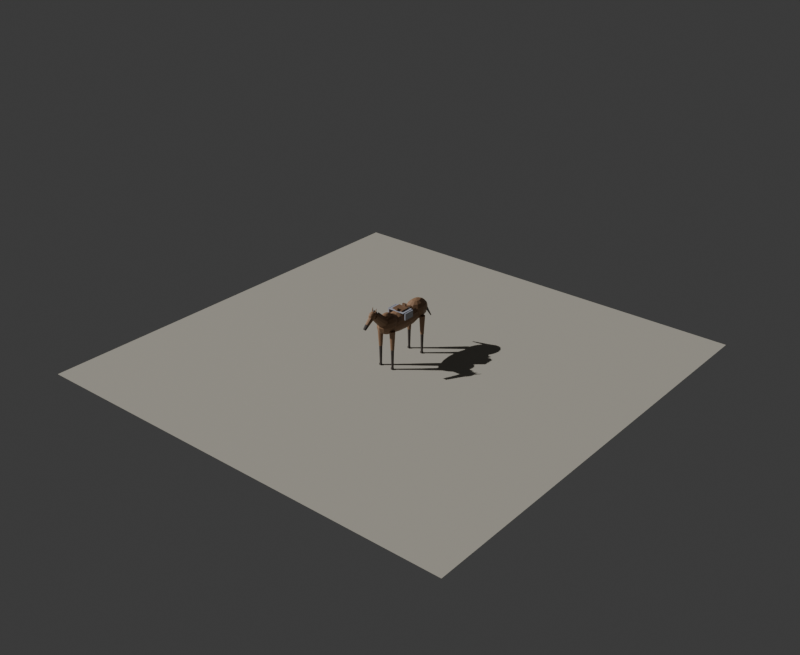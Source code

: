 # Source: horse.blend  (saved by Blender 4.5.92; exported with 4.5.12 LTS)
import bpy
from mathutils import Matrix  # noqa: F401  (used for matrix-valued properties, if any)

bpy.ops.wm.read_factory_settings(use_empty=True)
scene = bpy.context.scene
scene.name = 'Scene'

# ---- collections
col_collection = bpy.data.collections.new('Collection'); scene.collection.children.link(col_collection)

# ---- materials (node trees are filled in below, after node groups)
mat_horse_bay = bpy.data.materials.new('horse_bay')
mat_horse_bay.diffuse_color = (0.23, 0.13, 0.07, 1.0)
mat_horse_dark = bpy.data.materials.new('horse_dark')
mat_horse_dark.diffuse_color = (0.055, 0.045, 0.04, 1.0)
mat_horse_leather = bpy.data.materials.new('horse_leather')
mat_horse_leather.diffuse_color = (0.16, 0.09, 0.05, 1.0)
mat_horse_blanket = bpy.data.materials.new('horse_blanket')
mat_horse_blanket.diffuse_color = (0.3, 0.31, 0.36, 1.0)
mat_horse_ground_mat = bpy.data.materials.new('horse_ground_mat')
mat_horse_ground_mat.diffuse_color = (0.35, 0.33, 0.28, 1.0)

# ---- material node trees
mat_horse_bay.use_nodes = True; mat_horse_bay.node_tree.nodes.clear()
_N = mat_horse_bay.node_tree.nodes; _L = mat_horse_bay.node_tree.links
n0 = _N.new('ShaderNodeBsdfPrincipled'); n0.name = 'Principled BSDF'; n0.location = (-200, 100)
n0.inputs[0].default_value = (0.23, 0.13, 0.07, 1.0)
n0.inputs[2].default_value = 0.6
n1 = _N.new('ShaderNodeOutputMaterial'); n1.name = 'Material Output'; n1.location = (200, 100)
_L.new(n0.outputs[0], n1.inputs[0])
n1.is_active_output = True
mat_horse_dark.use_nodes = True; mat_horse_dark.node_tree.nodes.clear()
_N = mat_horse_dark.node_tree.nodes; _L = mat_horse_dark.node_tree.links
n0 = _N.new('ShaderNodeBsdfPrincipled'); n0.name = 'Principled BSDF'; n0.location = (-200, 100)
n0.inputs[0].default_value = (0.055, 0.045, 0.04, 1.0)
n0.inputs[2].default_value = 0.6
n1 = _N.new('ShaderNodeOutputMaterial'); n1.name = 'Material Output'; n1.location = (200, 100)
_L.new(n0.outputs[0], n1.inputs[0])
n1.is_active_output = True
mat_horse_leather.use_nodes = True; mat_horse_leather.node_tree.nodes.clear()
_N = mat_horse_leather.node_tree.nodes; _L = mat_horse_leather.node_tree.links
n0 = _N.new('ShaderNodeBsdfPrincipled'); n0.name = 'Principled BSDF'; n0.location = (-200, 100)
n0.inputs[0].default_value = (0.16, 0.09, 0.05, 1.0)
n1 = _N.new('ShaderNodeOutputMaterial'); n1.name = 'Material Output'; n1.location = (200, 100)
_L.new(n0.outputs[0], n1.inputs[0])
n1.is_active_output = True
mat_horse_blanket.use_nodes = True; mat_horse_blanket.node_tree.nodes.clear()
_N = mat_horse_blanket.node_tree.nodes; _L = mat_horse_blanket.node_tree.links
n0 = _N.new('ShaderNodeBsdfPrincipled'); n0.name = 'Principled BSDF'; n0.location = (-200, 100)
n0.inputs[0].default_value = (0.3, 0.31, 0.36, 1.0)
n0.inputs[2].default_value = 0.7
n1 = _N.new('ShaderNodeOutputMaterial'); n1.name = 'Material Output'; n1.location = (200, 100)
_L.new(n0.outputs[0], n1.inputs[0])
n1.is_active_output = True
mat_horse_ground_mat.use_nodes = True; mat_horse_ground_mat.node_tree.nodes.clear()
_N = mat_horse_ground_mat.node_tree.nodes; _L = mat_horse_ground_mat.node_tree.links
n0 = _N.new('ShaderNodeBsdfPrincipled'); n0.name = 'Principled BSDF'; n0.location = (-200, 100)
n0.inputs[0].default_value = (0.35, 0.33, 0.28, 1.0)
n0.inputs[2].default_value = 0.9
n1 = _N.new('ShaderNodeOutputMaterial'); n1.name = 'Material Output'; n1.location = (200, 100)
_L.new(n0.outputs[0], n1.inputs[0])
n1.is_active_output = True

# ---- world
world_world = bpy.data.worlds.new('World'); scene.world = world_world
world_world.use_nodes = True; world_world.node_tree.nodes.clear()
_N = world_world.node_tree.nodes; _L = world_world.node_tree.links
n0 = _N.new('ShaderNodeOutputWorld'); n0.name = 'World Output'; n0.location = (200, 100)
n1 = _N.new('ShaderNodeBackground'); n1.name = 'Background'; n1.location = (-200, 100)
n1.inputs[0].default_value = (0.05088, 0.05088, 0.05088, 1.0)
_L.new(n1.outputs[0], n0.inputs[0])
n0.is_active_output = True
world_world.color = (0.05088, 0.05088, 0.05088)
world_world.sun_shadow_jitter_overblur = 0.0

# ---- lights
light_s = bpy.data.lights.new('s', 'SUN')
light_s.energy = 4.0

# ---- meshes
me_horse_torso = bpy.data.meshes.new('horse_torso')
me_horse_torso.from_pydata([(0.2079, -0.46, 1.091), (0.1591, -0.46, 1.006), (0.0, 0.6257, 1.331), (0.0861, -0.46, 0.9498), (0.2171, 0.64, 1.097), (0.1662, 0.64, 1.009), (0.07457, -0.3949, 0.9498), (0.1378, -0.3398, 1.006), (0.18, -0.3029, 1.091), (0.1949, -0.29, 1.19), (0.04975, 0.3251, 1.389), (0.09192, 0.5499, 1.331), (0.1201, 0.7001, 1.243), (0.13, 0.7528, 1.14), (0.1201, 0.7001, 1.037), (0.09192, 0.5499, 0.9491), (0.04975, 0.3251, 0.8906), (0.18, -0.3029, 1.289), (0.1378, -0.3398, 1.374), (0.08617, 0.2131, 1.389), (0.1592, 0.3428, 1.331), (0.208, 0.4296, 1.243), (0.2252, 0.46, 1.14), (0.208, 0.4296, 1.037), (0.1592, 0.3428, 0.9491), (0.08617, 0.2131, 0.8906), (0.07457, -0.3949, 1.43), (0.08993, 0.64, 0.9506), (0.0995, 0.06, 1.389), (0.1838, 0.06, 1.331), (0.2402, 0.06, 1.243), (0.26, 0.06, 1.14), (0.2402, 0.06, 1.037), (0.1838, 0.06, 0.9491), (0.0995, 0.06, 0.8906), (0.1016, -0.54, 1.33), (0.04305, -0.3473, 1.43), (0.08617, -0.09307, 1.389), (0.1592, -0.2228, 1.331), (0.208, -0.3096, 1.243), (0.2252, -0.34, 1.14), (0.208, -0.3096, 1.037), (0.1592, -0.2228, 0.9491), (0.08617, -0.09307, 0.8906), (0.07955, -0.2518, 1.374), (0.1039, -0.188, 1.289), (0.04975, -0.2051, 1.389), (0.09192, -0.4299, 1.331), (0.1201, -0.5801, 1.243), (0.13, -0.6328, 1.14), (0.1201, -0.5801, 1.037), (0.09192, -0.4299, 0.9491), (0.04975, -0.2051, 0.8906), (0.1125, -0.1656, 1.19), (0.1039, -0.188, 1.091), (0.0, -0.2461, 1.389), (-1.55e-08, -0.5057, 1.331), (0.0, -0.6791, 1.243), (0.0, -0.74, 1.14), (0.0, -0.6791, 1.037), (-1.55e-08, -0.5057, 0.9491), (0.0, -0.2461, 0.8906), (0.07955, -0.2518, 1.006), (0.04305, -0.3473, 0.9498), (-0.04975, -0.2051, 1.389), (-0.09192, -0.4299, 1.331), (-0.1201, -0.5801, 1.243), (-0.13, -0.6328, 1.14), (-0.1201, -0.5801, 1.037), (-0.09192, -0.4299, 0.9491), (-0.04975, -0.2051, 0.8906), (0.07778, -0.54, 1.288), (0.0, 0.06, 1.41), (-0.08617, -0.09307, 1.389), (-0.1592, -0.2228, 1.331), (-0.208, -0.3096, 1.243), (-0.2252, -0.34, 1.14), (-0.208, -0.3096, 1.037), (-0.1592, -0.2228, 0.9491), (-0.08617, -0.09307, 0.8906), (0.0, 0.06, 0.87), (0.07788, 0.7089, 0.9506), (-0.0995, 0.06, 1.389), (-0.1838, 0.06, 1.331), (-0.2402, 0.06, 1.243), (-0.26, 0.06, 1.14), (-0.2402, 0.06, 1.037), (-0.1838, 0.06, 0.9491), (-0.0995, 0.06, 0.8906), (0.1439, 0.7673, 1.009), (0.0, -0.2196, 1.006), (-0.08617, 0.2131, 1.389), (-0.1592, 0.3428, 1.331), (-0.208, 0.4296, 1.243), (-0.2252, 0.46, 1.14), (-0.208, 0.4296, 1.037), (-0.1592, 0.3428, 0.9491), (-0.08617, 0.2131, 0.8906), (0.188, 0.8063, 1.097), (0.2035, 0.82, 1.2), (-0.04975, 0.3251, 1.389), (-0.09192, 0.5499, 1.331), (-0.1201, 0.7001, 1.243), (-0.13, 0.7528, 1.14), (-0.1201, 0.7001, 1.037), (-0.09192, 0.5499, 0.9491), (-0.04975, 0.3251, 0.8906), (0.188, 0.8063, 1.303), (0.1439, 0.7673, 1.391), (-3.874e-09, 0.3661, 1.389), (0.07788, 0.7089, 1.449), (-7.749e-09, 0.7991, 1.243), (0.0, 0.86, 1.14), (-7.749e-09, 0.7991, 1.037), (3.099e-08, 0.6257, 0.9491), (-3.874e-09, 0.3661, 0.8906), (0.0421, -0.54, 1.26), (0.225, -0.46, 1.19), (0.2079, -0.46, 1.289), (0.1591, -0.46, 1.374), (0.0861, -0.46, 1.43), (0.18, -0.6171, 1.091), (0.1378, -0.5802, 1.006), (0.07457, -0.5251, 0.9498), (0.04497, 0.7593, 1.449), (0.1949, -0.63, 1.19), (0.18, -0.6171, 1.289), (0.1378, -0.5802, 1.374), (0.07457, -0.5251, 1.43), (0.08309, 0.8605, 1.391), (0.1039, -0.732, 1.091), (0.07955, -0.6682, 1.006), (0.04305, -0.5727, 0.9498), (0.1086, 0.928, 1.303), (0.1125, -0.7544, 1.19), (0.1039, -0.732, 1.289), (0.07955, -0.6682, 1.374), (0.04305, -0.5727, 1.43), (0.1175, 0.9518, 1.2), (0.0, -0.7741, 1.091), (-1.341e-08, -0.7004, 1.006), (0.0, -0.5901, 0.9498), (0.1086, 0.928, 1.097), (0.0, -0.8, 1.19), (0.0, -0.7741, 1.289), (-1.341e-08, -0.7004, 1.374), (0.0, -0.5901, 1.43), (0.0, -0.46, 1.45), (-0.1039, -0.732, 1.091), (-0.07955, -0.6682, 1.006), (-0.04305, -0.5727, 0.9498), (0.08309, 0.8605, 1.009), (-0.1125, -0.7544, 1.19), (-0.1039, -0.732, 1.289), (-0.07955, -0.6682, 1.374), (-0.04305, -0.5727, 1.43), (0.04497, 0.7593, 0.9506), (-0.18, -0.6171, 1.091), (-0.1378, -0.5802, 1.006), (-0.07457, -0.5251, 0.9498), (-0.1949, -0.63, 1.19), (-0.18, -0.6171, 1.289), (-0.1378, -0.5802, 1.374), (-0.07457, -0.5251, 1.43), (0.03646, -0.5017, 1.26), (-0.2079, -0.46, 1.091), (-0.1591, -0.46, 1.006), (-0.0861, -0.46, 0.9498), (0.0, -0.46, 0.93), (-0.225, -0.46, 1.19), (-0.2079, -0.46, 1.289), (-0.1591, -0.46, 1.374), (-0.0861, -0.46, 1.43), (0.06736, -0.4693, 1.288), (-0.18, -0.3029, 1.091), (-0.1378, -0.3398, 1.006), (-0.07457, -0.3949, 0.9498), (0.0, 0.8946, 1.009), (-0.1949, -0.29, 1.19), (-0.18, -0.3029, 1.289), (-0.1378, -0.3398, 1.374), (-0.07457, -0.3949, 1.43), (0.08801, -0.4476, 1.33), (-0.1039, -0.188, 1.091), (-0.07955, -0.2518, 1.006), (-0.04305, -0.3473, 0.9498), (0.09526, -0.44, 1.38), (-0.1125, -0.1656, 1.19), (-0.1039, -0.188, 1.289), (-0.07955, -0.2518, 1.374), (-0.04305, -0.3473, 1.43), (0.08801, -0.4476, 1.43), (-6.706e-09, -0.1459, 1.091), (0.06736, -0.4693, 1.472), (-3.353e-09, -0.3299, 0.9498), (0.03646, -0.5017, 1.5), (0.0, -0.12, 1.19), (-6.706e-09, -0.1459, 1.289), (2.682e-08, -0.2196, 1.374), (-3.353e-09, -0.3299, 1.43), (0.235, 0.64, 1.2), (0.2171, 0.64, 1.303), (0.1662, 0.64, 1.391), (0.08993, 0.64, 1.449), (0.188, 0.4737, 1.097), (0.1439, 0.5127, 1.009), (0.07788, 0.5711, 0.9506), (0.02105, -0.4737, 1.5), (0.2035, 0.46, 1.2), (0.188, 0.4737, 1.303), (0.1439, 0.5127, 1.391), (0.07788, 0.5711, 1.449), (0.03889, -0.4175, 1.472), (0.1086, 0.352, 1.097), (0.08309, 0.4195, 1.009), (0.04497, 0.5207, 0.9506), (0.05081, -0.38, 1.43), (0.1175, 0.3282, 1.2), (0.1086, 0.352, 1.303), (0.08309, 0.4195, 1.391), (0.04497, 0.5207, 1.449), (0.055, -0.3668, 1.38), (0.0, 0.3074, 1.097), (-1.401e-08, 0.3854, 1.009), (0.0, 0.5022, 0.9506), (0.05081, -0.38, 1.33), (0.0, 0.28, 1.2), (0.0, 0.3074, 1.303), (-1.401e-08, 0.3854, 1.391), (0.0, 0.5022, 1.449), (0.0, 0.64, 1.47), (-0.1086, 0.352, 1.097), (-0.08309, 0.4195, 1.009), (-0.04497, 0.5207, 0.9506), (0.03889, -0.4175, 1.288), (-0.1175, 0.3282, 1.2), (-0.1086, 0.352, 1.303), (-0.08309, 0.4195, 1.391), (-0.04497, 0.5207, 1.449), (0.02105, -0.4737, 1.26), (-0.188, 0.4737, 1.097), (-0.1439, 0.5127, 1.009), (-0.07788, 0.5711, 0.9506), (-0.2035, 0.46, 1.2), (-0.188, 0.4737, 1.303), (-0.1439, 0.5127, 1.391), (-0.07788, 0.5711, 1.449), (-0.2171, 0.64, 1.097), (-0.1662, 0.64, 1.009), (-0.08993, 0.64, 0.9506), (0.0, 0.64, 0.93), (-0.235, 0.64, 1.2), (-0.2171, 0.64, 1.303), (-0.1662, 0.64, 1.391), (-0.08993, 0.64, 1.449), (-0.188, 0.8063, 1.097), (-0.1439, 0.7673, 1.009), (-0.07788, 0.7089, 0.9506), (0.0, -0.3986, 1.288), (-0.2035, 0.82, 1.2), (-0.188, 0.8063, 1.303), (-0.1439, 0.7673, 1.391), (-0.07788, 0.7089, 1.449), (-0.1086, 0.928, 1.097), (-0.08309, 0.8605, 1.009), (-0.04497, 0.7593, 0.9506), (-0.1175, 0.9518, 1.2), (-0.1086, 0.928, 1.303), (-0.08309, 0.8605, 1.391), (-0.04497, 0.7593, 1.449), (-7.004e-09, 0.9726, 1.097), (-3.502e-09, 0.7778, 0.9506), (0.0, 1.0, 1.2), (-7.004e-09, 0.9726, 1.303), (2.801e-08, 0.8946, 1.391), (-3.502e-09, 0.7778, 1.449), (0.11, -0.54, 1.38), (0.1016, -0.54, 1.43), (0.07778, -0.54, 1.472), (0.0421, -0.54, 1.5), (0.08801, -0.6324, 1.33), (0.06736, -0.6107, 1.288), (0.03646, -0.5783, 1.26), (0.09526, -0.64, 1.38), (0.08801, -0.6324, 1.43), (0.06736, -0.6107, 1.472), (0.03646, -0.5783, 1.5), (0.05081, -0.7, 1.33), (0.03889, -0.6625, 1.288), (0.02105, -0.6063, 1.26), (0.055, -0.7132, 1.38), (0.05081, -0.7, 1.43), (0.03889, -0.6625, 1.472), (0.02105, -0.6063, 1.5), (0.0, -0.7248, 1.33), (-6.557e-09, -0.6814, 1.288), (0.0, -0.6165, 1.26), (0.0, -0.74, 1.38), (0.0, -0.7248, 1.43), (-6.557e-09, -0.6814, 1.472), (0.0, -0.6165, 1.5), (0.0, -0.54, 1.51), (-0.05081, -0.7, 1.33), (-0.03889, -0.6625, 1.288), (-0.02105, -0.6063, 1.26), (-0.055, -0.7132, 1.38), (-0.05081, -0.7, 1.43), (-0.03889, -0.6625, 1.472), (-0.02105, -0.6063, 1.5), (-0.08801, -0.6324, 1.33), (-0.06736, -0.6107, 1.288), (-0.03646, -0.5783, 1.26), (-0.09526, -0.64, 1.38), (-0.08801, -0.6324, 1.43), (-0.06736, -0.6107, 1.472), (-0.03646, -0.5783, 1.5), (-0.1016, -0.54, 1.33), (-0.07778, -0.54, 1.288), (-0.0421, -0.54, 1.26), (0.0, -0.54, 1.25), (-0.11, -0.54, 1.38), (-0.1016, -0.54, 1.43), (-0.07778, -0.54, 1.472), (-0.0421, -0.54, 1.5), (-0.08801, -0.4476, 1.33), (-0.06736, -0.4693, 1.288), (-0.03646, -0.5017, 1.26), (-0.09526, -0.44, 1.38), (-0.08801, -0.4476, 1.43), (-0.06736, -0.4693, 1.472), (-0.03646, -0.5017, 1.5), (-0.05081, -0.38, 1.33), (-0.03889, -0.4175, 1.288), (-0.02105, -0.4737, 1.26), (-0.055, -0.3668, 1.38), (-0.05081, -0.38, 1.43), (-0.03889, -0.4175, 1.472), (-0.02105, -0.4737, 1.5), (-3.278e-09, -0.3552, 1.33), (-1.639e-09, -0.4635, 1.26), (0.0, -0.34, 1.38), (-3.278e-09, -0.3552, 1.43), (1.311e-08, -0.3986, 1.472), (-1.639e-09, -0.4635, 1.5), (0.0, -0.4527, 1.339), (0.0, -0.9129, 1.674), (0.09405, -0.4732, 1.316), (0.05878, -0.9257, 1.66), (0.1522, -0.5268, 1.257), (0.09511, -0.9593, 1.623), (0.1522, -0.5932, 1.183), (0.09511, -1.001, 1.577), (0.09405, -0.6468, 1.124), (0.05878, -1.034, 1.54), (0.0, -0.6673, 1.101), (0.0, -1.047, 1.526), (-0.09405, -0.6468, 1.124), (-0.05878, -1.034, 1.54), (-0.1522, -0.5932, 1.183), (-0.09511, -1.001, 1.577), (-0.1522, -0.5268, 1.257), (-0.09511, -0.9593, 1.623), (-0.09405, -0.4732, 1.316), (-0.05878, -0.9257, 1.66), (-0.01, -0.8901, 1.57), (-0.01, -0.8232, 1.644), (-0.01, -0.6968, 1.396), (-0.01, -0.6299, 1.47), (0.01, -0.8901, 1.57), (0.01, -0.8232, 1.644), (0.01, -0.6968, 1.396), (0.01, -0.6299, 1.47), (-0.01, -1.036, 1.704), (-0.01, -0.9827, 1.763), (-0.01, -0.9173, 1.597), (-0.01, -0.8638, 1.656), (0.01, -1.036, 1.704), (0.01, -0.9827, 1.763), (0.01, -0.9173, 1.597), (0.01, -0.8638, 1.656), (-0.02644, -0.9706, 1.676), (-0.06251, -0.945, 1.798), (0.0, -0.9281, 1.698), (-0.05006, -0.9699, 1.672), (-0.0659, -0.9498, 1.799), (-0.06362, -0.9892, 1.676), (-0.06339, -0.9548, 1.801), (-0.05356, -1.009, 1.684), (-0.05749, -0.955, 1.802), (-0.02994, -1.01, 1.688), (0.01626, -0.9769, 1.722), (0.03005, -0.9404, 1.698), (0.03926, -0.916, 1.662), (0.0425, -0.9074, 1.62), (0.03926, -0.916, 1.578), (0.03005, -0.9404, 1.542), (0.01626, -0.9769, 1.518), (-0.03056, -1.267, 1.472), (-0.04996, -1.044, 1.693), (0.02817, -0.9951, 1.722), (0.05205, -0.974, 1.698), (0.06801, -0.9599, 1.662), (0.07361, -0.955, 1.62), (0.06801, -0.9599, 1.578), (0.05205, -0.974, 1.542), (0.02817, -0.9951, 1.518), (-0.04945, -1.25, 1.452), (-0.08084, -1.017, 1.66), (0.03253, -1.02, 1.722), (0.0601, -1.02, 1.698), (0.07853, -1.02, 1.662), (0.085, -1.02, 1.62), (0.07853, -1.02, 1.578), (0.0601, -1.02, 1.542), (0.03253, -1.02, 1.518), (-0.04945, -1.23, 1.428), (-0.08084, -0.9832, 1.62), (0.02817, -1.045, 1.722), (0.05205, -1.066, 1.698), (0.06801, -1.08, 1.662), (0.07361, -1.085, 1.62), (0.06801, -1.08, 1.578), (0.05205, -1.066, 1.542), (0.02817, -1.045, 1.518), (-0.03056, -1.213, 1.408), (-0.04996, -0.956, 1.587), (0.01626, -1.063, 1.722), (0.03005, -1.1, 1.698), (0.03926, -1.124, 1.662), (0.0425, -1.133, 1.62), (0.03926, -1.124, 1.578), (0.03005, -1.1, 1.542), (0.01626, -1.063, 1.518), (0.0, -1.207, 1.4), (0.0, -0.9456, 1.575), (0.0, -1.07, 1.722), (-5.066e-09, -1.112, 1.698), (0.0, -1.14, 1.662), (0.0, -1.15, 1.62), (0.0, -1.14, 1.578), (-5.066e-09, -1.112, 1.542), (0.0, -1.07, 1.518), (0.03056, -1.213, 1.408), (0.04996, -0.956, 1.587), (-0.01626, -1.063, 1.722), (-0.03005, -1.1, 1.698), (-0.03926, -1.124, 1.662), (-0.0425, -1.133, 1.62), (-0.03926, -1.124, 1.578), (-0.03005, -1.1, 1.542), (-0.01626, -1.063, 1.518), (0.04945, -1.23, 1.428), (0.0, -1.02, 1.73), (-0.02817, -1.045, 1.722), (-0.05205, -1.066, 1.698), (-0.06801, -1.08, 1.662), (-0.07361, -1.085, 1.62), (-0.06801, -1.08, 1.578), (-0.05205, -1.066, 1.542), (-0.02817, -1.045, 1.518), (0.0, -1.02, 1.51), (0.08084, -0.9832, 1.62), (-0.03253, -1.02, 1.722), (-0.0601, -1.02, 1.698), (-0.07853, -1.02, 1.662), (-0.085, -1.02, 1.62), (-0.07853, -1.02, 1.578), (-0.0601, -1.02, 1.542), (-0.03253, -1.02, 1.518), (0.04945, -1.25, 1.452), (0.08084, -1.017, 1.66), (-0.02817, -0.9951, 1.722), (-0.05205, -0.974, 1.698), (-0.06801, -0.9599, 1.662), (-0.07361, -0.955, 1.62), (-0.06801, -0.9599, 1.578), (-0.05205, -0.974, 1.542), (-0.02817, -0.9951, 1.518), (0.03056, -1.267, 1.472), (0.04996, -1.044, 1.693), (-0.01626, -0.9769, 1.722), (-0.03005, -0.9404, 1.698), (-0.03926, -0.916, 1.662), (-0.0425, -0.9074, 1.62), (-0.03926, -0.916, 1.578), (-0.03005, -0.9404, 1.542), (-0.01626, -0.9769, 1.518), (0.0, -1.273, 1.48), (0.0, -1.054, 1.705), (-1.267e-09, -0.9703, 1.722), (-2.533e-09, -0.8999, 1.662), (0.0, -0.89, 1.62), (-2.533e-09, -0.8999, 1.578), (1.013e-08, -0.9281, 1.542), (-1.267e-09, -0.9703, 1.518), (-0.05661, -0.9452, 1.799), (-0.01638, -0.9908, 1.684), (-0.0541, -0.9502, 1.801), (0.02994, -1.01, 1.688), (0.05749, -0.955, 1.802), (0.01638, -0.9908, 1.684), (0.0541, -0.9502, 1.801), (0.02644, -0.9706, 1.676), (0.05661, -0.9452, 1.799), (0.05006, -0.9699, 1.672), (0.06251, -0.945, 1.798), (0.06362, -0.9892, 1.676), (0.0659, -0.9498, 1.799), (0.05356, -1.009, 1.684), (0.06339, -0.9548, 1.801), (0.0, -1.275, 1.479), (0.0, -1.357, 1.39), (0.03677, -1.264, 1.467), (0.02828, -1.349, 1.381), (0.052, -1.24, 1.44), (0.04, -1.33, 1.36), (0.03677, -1.216, 1.413), (0.02828, -1.311, 1.339), (0.0, -1.205, 1.401), (0.0, -1.303, 1.33), (-0.03677, -1.216, 1.413), (-0.02828, -1.311, 1.339), (-0.052, -1.24, 1.44), (-0.04, -1.33, 1.36), (-0.03677, -1.264, 1.467), (-0.02828, -1.349, 1.381), (-8.305e-09, 0.946, 1.33), (-2.114e-09, 1.252, 0.7877), (-0.03889, 0.9326, 1.321), (-0.009899, 1.248, 0.7854), (-0.055, 0.9, 1.3), (-0.014, 1.24, 0.78), (-0.03889, 0.8674, 1.279), (-0.009899, 1.232, 0.7746), (8.305e-09, 0.854, 1.27), (2.114e-09, 1.228, 0.7723), (0.03889, 0.8674, 1.279), (0.009899, 1.232, 0.7746), (0.055, 0.9, 1.3), (0.014, 1.24, 0.78), (0.03889, 0.9326, 1.321), (0.009899, 1.248, 0.7854), (-0.19, -0.598, 1.06), (-0.19, -0.568, 0.55), (-0.1442, -0.5831, 1.06), (-0.1618, -0.5588, 0.55), (-0.1158, -0.5441, 1.06), (-0.1443, -0.5348, 0.55), (-0.1158, -0.4959, 1.06), (-0.1443, -0.5052, 0.55), (-0.1442, -0.4569, 1.06), (-0.1618, -0.4812, 0.55), (-0.19, -0.442, 1.06), (-0.19, -0.472, 0.55), (-0.2358, -0.4569, 1.06), (-0.2182, -0.4812, 0.55), (-0.2642, -0.4959, 1.06), (-0.2357, -0.5052, 0.55), (-0.2642, -0.5441, 1.06), (-0.2357, -0.5348, 0.55), (-0.2358, -0.5831, 1.06), (-0.2182, -0.5588, 0.55), (-0.19, -0.563, 0.55), (-0.19, -0.55, 0.055), (-0.1647, -0.5548, 0.55), (-0.1724, -0.5443, 0.055), (-0.1491, -0.5333, 0.55), (-0.1615, -0.5293, 0.055), (-0.1491, -0.5067, 0.55), (-0.1615, -0.5107, 0.055), (-0.1647, -0.4852, 0.55), (-0.1724, -0.4957, 0.055), (-0.19, -0.477, 0.55), (-0.19, -0.49, 0.055), (-0.2153, -0.4852, 0.55), (-0.2076, -0.4957, 0.055), (-0.2309, -0.5067, 0.55), (-0.2185, -0.5107, 0.055), (-0.2309, -0.5333, 0.55), (-0.2185, -0.5293, 0.055), (-0.2153, -0.5548, 0.55), (-0.2076, -0.5443, 0.055), (-0.214, -0.559, 0.006), (-0.214, -0.559, 0.058), (-0.214, -0.497, 0.006), (-0.214, -0.497, 0.058), (-0.166, -0.559, 0.006), (-0.166, -0.559, 0.058), (-0.166, -0.497, 0.006), (-0.166, -0.497, 0.058), (0.19, -0.598, 1.06), (0.19, -0.568, 0.55), (0.2358, -0.5831, 1.06), (0.2182, -0.5588, 0.55), (0.2642, -0.5441, 1.06), (0.2357, -0.5348, 0.55), (0.2642, -0.4959, 1.06), (0.2357, -0.5052, 0.55), (0.2358, -0.4569, 1.06), (0.2182, -0.4812, 0.55), (0.19, -0.442, 1.06), (0.19, -0.472, 0.55), (0.1442, -0.4569, 1.06), (0.1618, -0.4812, 0.55), (0.1158, -0.4959, 1.06), (0.1443, -0.5052, 0.55), (0.1158, -0.5441, 1.06), (0.1443, -0.5348, 0.55), (0.1442, -0.5831, 1.06), (0.1618, -0.5588, 0.55), (0.19, -0.563, 0.55), (0.19, -0.55, 0.055), (0.2153, -0.5548, 0.55), (0.2076, -0.5443, 0.055), (0.2309, -0.5333, 0.55), (0.2185, -0.5293, 0.055), (0.2309, -0.5067, 0.55), (0.2185, -0.5107, 0.055), (0.2153, -0.4852, 0.55), (0.2076, -0.4957, 0.055), (0.19, -0.477, 0.55), (0.19, -0.49, 0.055), (0.1647, -0.4852, 0.55), (0.1724, -0.4957, 0.055), (0.1491, -0.5067, 0.55), (0.1615, -0.5107, 0.055), (0.1491, -0.5333, 0.55), (0.1615, -0.5293, 0.055), (0.1647, -0.5548, 0.55), (0.1724, -0.5443, 0.055), (0.166, -0.559, 0.006), (0.166, -0.559, 0.058), (0.166, -0.497, 0.006), (0.166, -0.497, 0.058), (0.214, -0.559, 0.006), (0.214, -0.559, 0.058), (0.214, -0.497, 0.006), (0.214, -0.497, 0.058), (-0.21, 0.542, 1.06), (-0.21, 0.572, 0.55), (-0.1642, 0.5569, 1.06), (-0.1818, 0.5812, 0.55), (-0.1358, 0.5959, 1.06), (-0.1643, 0.6052, 0.55), (-0.1358, 0.6441, 1.06), (-0.1643, 0.6348, 0.55), (-0.1642, 0.6831, 1.06), (-0.1818, 0.6588, 0.55), (-0.21, 0.698, 1.06), (-0.21, 0.668, 0.55), (-0.2558, 0.6831, 1.06), (-0.2382, 0.6588, 0.55), (-0.2842, 0.6441, 1.06), (-0.2557, 0.6348, 0.55), (-0.2842, 0.5959, 1.06), (-0.2557, 0.6052, 0.55), (-0.2558, 0.5569, 1.06), (-0.2382, 0.5812, 0.55), (-0.21, 0.577, 0.55), (-0.21, 0.59, 0.055), (-0.1847, 0.5852, 0.55), (-0.1924, 0.5957, 0.055), (-0.1691, 0.6067, 0.55), (-0.1815, 0.6107, 0.055), (-0.1691, 0.6333, 0.55), (-0.1815, 0.6293, 0.055), (-0.1847, 0.6548, 0.55), (-0.1924, 0.6443, 0.055), (-0.21, 0.663, 0.55), (-0.21, 0.65, 0.055), (-0.2353, 0.6548, 0.55), (-0.2276, 0.6443, 0.055), (-0.2509, 0.6333, 0.55), (-0.2385, 0.6293, 0.055), (-0.2509, 0.6067, 0.55), (-0.2385, 0.6107, 0.055), (-0.2353, 0.5852, 0.55), (-0.2276, 0.5957, 0.055), (-0.234, 0.581, 0.006), (-0.234, 0.581, 0.058), (-0.234, 0.643, 0.006), (-0.234, 0.643, 0.058), (-0.186, 0.581, 0.006), (-0.186, 0.581, 0.058), (-0.186, 0.643, 0.006), (-0.186, 0.643, 0.058), (0.21, 0.542, 1.06), (0.21, 0.572, 0.55), (0.2558, 0.5569, 1.06), (0.2382, 0.5812, 0.55), (0.2842, 0.5959, 1.06), (0.2557, 0.6052, 0.55), (0.2842, 0.6441, 1.06), (0.2557, 0.6348, 0.55), (0.2558, 0.6831, 1.06), (0.2382, 0.6588, 0.55), (0.21, 0.698, 1.06), (0.21, 0.668, 0.55), (0.1642, 0.6831, 1.06), (0.1818, 0.6588, 0.55), (0.1358, 0.6441, 1.06), (0.1643, 0.6348, 0.55), (0.1358, 0.5959, 1.06), (0.1643, 0.6052, 0.55), (0.1642, 0.5569, 1.06), (0.1818, 0.5812, 0.55), (0.21, 0.577, 0.55), (0.21, 0.59, 0.055), (0.2353, 0.5852, 0.55), (0.2276, 0.5957, 0.055), (0.2509, 0.6067, 0.55), (0.2385, 0.6107, 0.055), (0.2509, 0.6333, 0.55), (0.2385, 0.6293, 0.055), (0.2353, 0.6548, 0.55), (0.2276, 0.6443, 0.055), (0.21, 0.663, 0.55), (0.21, 0.65, 0.055), (0.1847, 0.6548, 0.55), (0.1924, 0.6443, 0.055), (0.1691, 0.6333, 0.55), (0.1815, 0.6293, 0.055), (0.1691, 0.6067, 0.55), (0.1815, 0.6107, 0.055), (0.1847, 0.5852, 0.55), (0.1924, 0.5957, 0.055), (0.186, 0.581, 0.006), (0.186, 0.581, 0.058), (0.186, 0.643, 0.006), (0.186, 0.643, 0.058), (0.234, 0.581, 0.006), (0.234, 0.581, 0.058), (0.234, 0.643, 0.006), (0.234, 0.643, 0.058), (-0.15, -0.11, 1.402), (-0.15, -0.11, 1.447), (-0.15, 0.15, 1.402), (-0.15, 0.15, 1.447), (0.15, -0.11, 1.402), (0.15, -0.11, 1.447), (0.15, 0.15, 1.402), (0.15, 0.15, 1.447), (-0.045, -0.155, 1.44), (-0.045, -0.155, 1.5), (-0.045, -0.105, 1.44), (-0.045, -0.105, 1.5), (0.045, -0.155, 1.44), (0.045, -0.155, 1.5), (0.045, -0.105, 1.44), (0.045, -0.105, 1.5), (-0.05, 0.145, 1.438), (-0.05, 0.145, 1.503), (-0.05, 0.195, 1.438), (-0.05, 0.195, 1.503), (0.05, 0.145, 1.438), (0.05, 0.145, 1.503), (0.05, 0.195, 1.438), (0.05, 0.195, 1.503), (-0.23, -0.15, 1.402), (-0.23, -0.15, 1.418), (-0.23, 0.19, 1.402), (-0.23, 0.19, 1.418), (0.23, -0.15, 1.402), (0.23, -0.15, 1.418), (0.23, 0.19, 1.402), (0.23, 0.19, 1.418), (-0.278, -0.13, 1.23), (-0.278, -0.13, 1.41), (-0.278, 0.17, 1.23), (-0.278, 0.17, 1.41), (-0.252, -0.13, 1.23), (-0.252, -0.13, 1.41), (-0.252, 0.17, 1.23), (-0.252, 0.17, 1.41), (0.252, -0.13, 1.23), (0.252, -0.13, 1.41), (0.252, 0.17, 1.23), (0.252, 0.17, 1.41), (0.278, -0.13, 1.23), (0.278, -0.13, 1.41), (0.278, 0.17, 1.23), (0.278, 0.17, 1.41)], [], [(111, 2, 11, 12), (109, 72, 10), (80, 115, 16), (114, 113, 14, 15), (112, 111, 12, 13), (2, 109, 10, 11), (115, 114, 15, 16), (113, 112, 13, 14), (15, 14, 23, 24), (13, 12, 21, 22), (11, 10, 19, 20), (16, 15, 24, 25), (14, 13, 22, 23), (12, 11, 20, 21), (10, 72, 19), (80, 16, 25), (25, 24, 33, 34), (23, 22, 31, 32), (21, 20, 29, 30), (19, 72, 28), (80, 25, 34), (24, 23, 32, 33), (22, 21, 30, 31), (20, 19, 28, 29), (32, 31, 40, 41), (30, 29, 38, 39), (28, 72, 37), (80, 34, 43), (33, 32, 41, 42), (31, 30, 39, 40), (29, 28, 37, 38), (34, 33, 42, 43), (80, 43, 52), (42, 41, 50, 51), (40, 39, 48, 49), (38, 37, 46, 47), (43, 42, 51, 52), (41, 40, 49, 50), (39, 38, 47, 48), (37, 72, 46), (49, 48, 57, 58), (47, 46, 55, 56), (52, 51, 60, 61), (50, 49, 58, 59), (48, 47, 56, 57), (46, 72, 55), (80, 52, 61), (51, 50, 59, 60), (61, 60, 69, 70), (59, 58, 67, 68), (57, 56, 65, 66), (55, 72, 64), (80, 61, 70), (60, 59, 68, 69), (58, 57, 66, 67), (56, 55, 64, 65), (66, 65, 74, 75), (64, 72, 73), (80, 70, 79), (69, 68, 77, 78), (67, 66, 75, 76), (65, 64, 73, 74), (70, 69, 78, 79), (68, 67, 76, 77), (80, 79, 88), (78, 77, 86, 87), (76, 75, 84, 85), (74, 73, 82, 83), (79, 78, 87, 88), (77, 76, 85, 86), (75, 74, 83, 84), (73, 72, 82), (83, 82, 91, 92), (88, 87, 96, 97), (86, 85, 94, 95), (84, 83, 92, 93), (82, 72, 91), (80, 88, 97), (87, 86, 95, 96), (85, 84, 93, 94), (97, 96, 105, 106), (95, 94, 103, 104), (93, 92, 101, 102), (91, 72, 100), (80, 97, 106), (96, 95, 104, 105), (94, 93, 102, 103), (92, 91, 100, 101), (100, 72, 109), (80, 106, 115), (105, 104, 113, 114), (103, 102, 111, 112), (101, 100, 109, 2), (106, 105, 114, 115), (104, 103, 112, 113), (102, 101, 2, 111), (199, 147, 36), (90, 192, 54, 62), (198, 199, 36, 44), (168, 194, 63), (192, 196, 53, 54), (194, 90, 62, 63), (197, 198, 44, 45), (196, 197, 45, 53), (62, 54, 8, 7), (53, 45, 17, 9), (63, 62, 7, 6), (44, 36, 26, 18), (45, 44, 18, 17), (54, 53, 9, 8), (168, 63, 6), (36, 147, 26), (18, 26, 120, 119), (7, 8, 0, 1), (9, 17, 118, 117), (17, 18, 119, 118), (26, 147, 120), (168, 6, 3), (6, 7, 1, 3), (8, 9, 117, 0), (0, 117, 125, 121), (118, 119, 127, 126), (120, 147, 128), (168, 3, 123), (1, 0, 121, 122), (117, 118, 126, 125), (3, 1, 122, 123), (119, 120, 128, 127), (122, 121, 130, 131), (127, 128, 137, 136), (125, 126, 135, 134), (123, 122, 131, 132), (128, 147, 137), (121, 125, 134, 130), (126, 127, 136, 135), (168, 123, 132), (132, 131, 140, 141), (130, 134, 143, 139), (136, 137, 146, 145), (134, 135, 144, 143), (168, 132, 141), (131, 130, 139, 140), (137, 147, 146), (135, 136, 145, 144), (139, 143, 152, 148), (145, 146, 155, 154), (143, 144, 153, 152), (168, 141, 150), (140, 139, 148, 149), (146, 147, 155), (144, 145, 154, 153), (141, 140, 149, 150), (168, 150, 159), (149, 148, 157, 158), (155, 147, 163), (153, 154, 162, 161), (150, 149, 158, 159), (148, 152, 160, 157), (154, 155, 163, 162), (152, 153, 161, 160), (163, 147, 172), (161, 162, 171, 170), (159, 158, 166, 167), (157, 160, 169, 165), (162, 163, 172, 171), (160, 161, 170, 169), (168, 159, 167), (158, 157, 165, 166), (167, 166, 175, 176), (165, 169, 178, 174), (171, 172, 181, 180), (169, 170, 179, 178), (168, 167, 176), (166, 165, 174, 175), (172, 147, 181), (170, 171, 180, 179), (180, 181, 190, 189), (178, 179, 188, 187), (168, 176, 185), (175, 174, 183, 184), (181, 147, 190), (179, 180, 189, 188), (176, 175, 184, 185), (174, 178, 187, 183), (168, 185, 194), (184, 183, 192, 90), (190, 147, 199), (188, 189, 198, 197), (185, 184, 90, 194), (183, 187, 196, 192), (189, 190, 199, 198), (187, 188, 197, 196), (274, 275, 124, 129), (250, 271, 156), (273, 274, 129, 133), (270, 272, 138, 142), (275, 230, 124), (272, 273, 133, 138), (177, 270, 142, 151), (271, 177, 151, 156), (156, 151, 89, 81), (151, 142, 98, 89), (250, 156, 81), (133, 129, 108, 107), (142, 138, 99, 98), (129, 124, 110, 108), (124, 230, 110), (138, 133, 107, 99), (107, 108, 202, 201), (110, 230, 203), (89, 98, 4, 5), (99, 107, 201, 200), (108, 110, 203, 202), (81, 89, 5, 27), (98, 99, 200, 4), (250, 81, 27), (200, 201, 209, 208), (27, 5, 205, 206), (202, 203, 211, 210), (250, 27, 206), (201, 202, 210, 209), (5, 4, 204, 205), (4, 200, 208, 204), (203, 230, 211), (211, 230, 220), (206, 205, 214, 215), (204, 208, 217, 213), (209, 210, 219, 218), (208, 209, 218, 217), (250, 206, 215), (205, 204, 213, 214), (210, 211, 220, 219), (215, 214, 223, 224), (213, 217, 226, 222), (219, 220, 229, 228), (217, 218, 227, 226), (250, 215, 224), (214, 213, 222, 223), (220, 230, 229), (218, 219, 228, 227), (226, 227, 236, 235), (250, 224, 233), (223, 222, 231, 232), (229, 230, 238), (227, 228, 237, 236), (224, 223, 232, 233), (222, 226, 235, 231), (228, 229, 238, 237), (232, 231, 240, 241), (238, 230, 246), (236, 237, 245, 244), (233, 232, 241, 242), (231, 235, 243, 240), (237, 238, 246, 245), (235, 236, 244, 243), (250, 233, 242), (242, 241, 248, 249), (240, 243, 251, 247), (245, 246, 254, 253), (243, 244, 252, 251), (250, 242, 249), (241, 240, 247, 248), (246, 230, 254), (244, 245, 253, 252), (247, 251, 259, 255), (253, 254, 262, 261), (251, 252, 260, 259), (250, 249, 257), (248, 247, 255, 256), (254, 230, 262), (252, 253, 261, 260), (249, 248, 256, 257), (250, 257, 265), (256, 255, 263, 264), (262, 230, 269), (260, 261, 268, 267), (257, 256, 264, 265), (255, 259, 266, 263), (261, 262, 269, 268), (259, 260, 267, 266), (269, 230, 275), (267, 268, 274, 273), (265, 264, 177, 271), (263, 266, 272, 270), (268, 269, 275, 274), (266, 267, 273, 272), (250, 265, 271), (264, 263, 270, 177), (338, 340, 221, 225), (342, 343, 207, 212), (341, 342, 212, 216), (340, 341, 216, 221), (319, 339, 239), (343, 301, 207), (258, 338, 225, 234), (339, 258, 234, 239), (234, 225, 182, 173), (216, 212, 193, 191), (225, 221, 186, 182), (319, 239, 164), (212, 207, 195, 193), (207, 301, 195), (239, 234, 173, 164), (221, 216, 191, 186), (195, 301, 279), (186, 191, 277, 276), (193, 195, 279, 278), (173, 182, 35, 71), (164, 173, 71, 116), (182, 186, 276, 35), (319, 164, 116), (191, 193, 278, 277), (116, 71, 281, 282), (71, 35, 280, 281), (279, 301, 286), (276, 277, 284, 283), (278, 279, 286, 285), (35, 276, 283, 280), (277, 278, 285, 284), (319, 116, 282), (282, 281, 288, 289), (285, 286, 293, 292), (280, 283, 290, 287), (283, 284, 291, 290), (284, 285, 292, 291), (319, 282, 289), (281, 280, 287, 288), (286, 301, 293), (292, 293, 300, 299), (290, 291, 298, 297), (319, 289, 296), (288, 287, 294, 295), (293, 301, 300), (291, 292, 299, 298), (289, 288, 295, 296), (287, 290, 297, 294), (319, 296, 304), (295, 294, 302, 303), (300, 301, 308), (298, 299, 307, 306), (296, 295, 303, 304), (294, 297, 305, 302), (299, 300, 308, 307), (297, 298, 306, 305), (306, 307, 314, 313), (304, 303, 310, 311), (302, 305, 312, 309), (307, 308, 315, 314), (305, 306, 313, 312), (319, 304, 311), (303, 302, 309, 310), (308, 301, 315), (311, 310, 317, 318), (309, 312, 320, 316), (314, 315, 323, 322), (312, 313, 321, 320), (319, 311, 318), (310, 309, 316, 317), (315, 301, 323), (313, 314, 322, 321), (320, 321, 328, 327), (319, 318, 326), (317, 316, 324, 325), (323, 301, 330), (321, 322, 329, 328), (318, 317, 325, 326), (316, 320, 327, 324), (322, 323, 330, 329), (325, 324, 331, 332), (330, 301, 337), (328, 329, 336, 335), (326, 325, 332, 333), (324, 327, 334, 331), (329, 330, 337, 336), (327, 328, 335, 334), (319, 326, 333), (333, 332, 258, 339), (331, 334, 340, 338), (336, 337, 343, 342), (334, 335, 341, 340), (319, 333, 339), (332, 331, 338, 258), (337, 301, 343), (335, 336, 342, 341), (344, 345, 347, 346), (346, 347, 349, 348), (348, 349, 351, 350), (350, 351, 353, 352), (352, 353, 355, 354), (354, 355, 357, 356), (356, 357, 359, 358), (358, 359, 361, 360), (347, 345, 363, 361, 359, 357, 355, 353, 351, 349), (360, 361, 363, 362), (362, 363, 345, 344), (344, 346, 348, 350, 352, 354, 356, 358, 360, 362), (364, 365, 367, 366), (366, 367, 371, 370), (370, 371, 369, 368), (368, 369, 365, 364), (366, 370, 368, 364), (371, 367, 365, 369), (372, 373, 375, 374), (374, 375, 379, 378), (378, 379, 377, 376), (376, 377, 373, 372), (374, 378, 376, 372), (379, 375, 373, 377), (490, 382, 391, 392), (489, 452, 390), (460, 494, 396), (493, 492, 394, 395), (491, 490, 392, 393), (382, 489, 390, 391), (494, 493, 395, 396), (492, 491, 393, 394), (395, 394, 403, 404), (393, 392, 401, 402), (391, 390, 399, 400), (396, 395, 404, 405), (394, 393, 402, 403), (392, 391, 400, 401), (390, 452, 399), (460, 396, 405), (405, 404, 413, 414), (403, 402, 411, 412), (401, 400, 409, 410), (399, 452, 408), (460, 405, 414), (404, 403, 412, 413), (402, 401, 410, 411), (400, 399, 408, 409), (412, 411, 420, 421), (410, 409, 418, 419), (408, 452, 417), (460, 414, 423), (413, 412, 421, 422), (411, 410, 419, 420), (409, 408, 417, 418), (414, 413, 422, 423), (460, 423, 432), (422, 421, 430, 431), (420, 419, 428, 429), (418, 417, 426, 427), (423, 422, 431, 432), (421, 420, 429, 430), (419, 418, 427, 428), (417, 452, 426), (429, 428, 437, 438), (427, 426, 435, 436), (432, 431, 440, 441), (430, 429, 438, 439), (428, 427, 436, 437), (426, 452, 435), (460, 432, 441), (431, 430, 439, 440), (441, 440, 449, 450), (439, 438, 447, 448), (437, 436, 445, 446), (435, 452, 444), (460, 441, 450), (440, 439, 448, 449), (438, 437, 446, 447), (436, 435, 444, 445), (446, 445, 454, 455), (444, 452, 453), (460, 450, 459), (449, 448, 457, 458), (447, 446, 455, 456), (445, 444, 453, 454), (450, 449, 458, 459), (448, 447, 456, 457), (460, 459, 468), (458, 457, 466, 467), (456, 455, 464, 465), (454, 453, 462, 463), (459, 458, 467, 468), (457, 456, 465, 466), (455, 454, 463, 464), (453, 452, 462), (463, 462, 471, 472), (468, 467, 476, 477), (466, 465, 474, 475), (464, 463, 472, 473), (462, 452, 471), (460, 468, 477), (467, 466, 475, 476), (465, 464, 473, 474), (477, 476, 485, 486), (475, 474, 483, 484), (473, 472, 481, 482), (471, 452, 480), (460, 477, 486), (476, 475, 484, 485), (474, 473, 482, 483), (472, 471, 480, 481), (480, 452, 489), (460, 486, 494), (485, 484, 492, 493), (483, 482, 490, 491), (481, 480, 489, 382), (486, 485, 493, 494), (484, 483, 491, 492), (482, 481, 382, 490), (496, 497, 388, 389), (385, 384, 381, 383), (488, 487, 478, 479), (381, 384, 386, 388, 497, 495), (479, 478, 469, 470), (498, 499, 501, 500), (470, 469, 451, 461), (380, 495, 497, 496), (387, 386, 384, 385), (461, 451, 442, 443), (496, 389, 387, 385, 383, 380), (502, 503, 505, 504), (443, 442, 433, 434), (500, 501, 503, 502), (434, 433, 424, 425), (383, 381, 495, 380), (389, 388, 386, 387), (425, 424, 415, 416), (416, 415, 406, 407), (478, 487, 397, 406, 415, 424, 433, 442, 451, 469), (407, 406, 397, 398), (398, 397, 487, 488), (488, 479, 470, 461, 443, 434, 425, 416, 407, 398), (504, 505, 507, 506), (500, 502, 504, 506, 508, 498), (506, 507, 509, 508), (508, 509, 499, 498), (505, 503, 501, 499, 509, 507), (510, 511, 513, 512), (512, 513, 515, 514), (514, 515, 517, 516), (516, 517, 519, 518), (518, 519, 521, 520), (520, 521, 523, 522), (513, 511, 525, 523, 521, 519, 517, 515), (522, 523, 525, 524), (524, 525, 511, 510), (510, 512, 514, 516, 518, 520, 522, 524), (526, 527, 529, 528), (528, 529, 531, 530), (530, 531, 533, 532), (532, 533, 535, 534), (534, 535, 537, 536), (536, 537, 539, 538), (529, 527, 541, 539, 537, 535, 533, 531), (538, 539, 541, 540), (540, 541, 527, 526), (526, 528, 530, 532, 534, 536, 538, 540), (542, 543, 545, 544), (544, 545, 547, 546), (546, 547, 549, 548), (548, 549, 551, 550), (550, 551, 553, 552), (552, 553, 555, 554), (554, 555, 557, 556), (556, 557, 559, 558), (545, 543, 561, 559, 557, 555, 553, 551, 549, 547), (558, 559, 561, 560), (560, 561, 543, 542), (542, 544, 546, 548, 550, 552, 554, 556, 558, 560), (562, 563, 565, 564), (564, 565, 567, 566), (566, 567, 569, 568), (568, 569, 571, 570), (570, 571, 573, 572), (572, 573, 575, 574), (574, 575, 577, 576), (576, 577, 579, 578), (565, 563, 581, 579, 577, 575, 573, 571, 569, 567), (578, 579, 581, 580), (580, 581, 563, 562), (562, 564, 566, 568, 570, 572, 574, 576, 578, 580), (582, 583, 585, 584), (584, 585, 589, 588), (588, 589, 587, 586), (586, 587, 583, 582), (584, 588, 586, 582), (589, 585, 583, 587), (590, 591, 593, 592), (592, 593, 595, 594), (594, 595, 597, 596), (596, 597, 599, 598), (598, 599, 601, 600), (600, 601, 603, 602), (602, 603, 605, 604), (604, 605, 607, 606), (593, 591, 609, 607, 605, 603, 601, 599, 597, 595), (606, 607, 609, 608), (608, 609, 591, 590), (590, 592, 594, 596, 598, 600, 602, 604, 606, 608), (610, 611, 613, 612), (612, 613, 615, 614), (614, 615, 617, 616), (616, 617, 619, 618), (618, 619, 621, 620), (620, 621, 623, 622), (622, 623, 625, 624), (624, 625, 627, 626), (613, 611, 629, 627, 625, 623, 621, 619, 617, 615), (626, 627, 629, 628), (628, 629, 611, 610), (610, 612, 614, 616, 618, 620, 622, 624, 626, 628), (630, 631, 633, 632), (632, 633, 637, 636), (636, 637, 635, 634), (634, 635, 631, 630), (632, 636, 634, 630), (637, 633, 631, 635), (638, 639, 641, 640), (640, 641, 643, 642), (642, 643, 645, 644), (644, 645, 647, 646), (646, 647, 649, 648), (648, 649, 651, 650), (650, 651, 653, 652), (652, 653, 655, 654), (641, 639, 657, 655, 653, 651, 649, 647, 645, 643), (654, 655, 657, 656), (656, 657, 639, 638), (638, 640, 642, 644, 646, 648, 650, 652, 654, 656), (658, 659, 661, 660), (660, 661, 663, 662), (662, 663, 665, 664), (664, 665, 667, 666), (666, 667, 669, 668), (668, 669, 671, 670), (670, 671, 673, 672), (672, 673, 675, 674), (661, 659, 677, 675, 673, 671, 669, 667, 665, 663), (674, 675, 677, 676), (676, 677, 659, 658), (658, 660, 662, 664, 666, 668, 670, 672, 674, 676), (678, 679, 681, 680), (680, 681, 685, 684), (684, 685, 683, 682), (682, 683, 679, 678), (680, 684, 682, 678), (685, 681, 679, 683), (686, 687, 689, 688), (688, 689, 691, 690), (690, 691, 693, 692), (692, 693, 695, 694), (694, 695, 697, 696), (696, 697, 699, 698), (698, 699, 701, 700), (700, 701, 703, 702), (689, 687, 705, 703, 701, 699, 697, 695, 693, 691), (702, 703, 705, 704), (704, 705, 687, 686), (686, 688, 690, 692, 694, 696, 698, 700, 702, 704), (706, 707, 709, 708), (708, 709, 711, 710), (710, 711, 713, 712), (712, 713, 715, 714), (714, 715, 717, 716), (716, 717, 719, 718), (718, 719, 721, 720), (720, 721, 723, 722), (709, 707, 725, 723, 721, 719, 717, 715, 713, 711), (722, 723, 725, 724), (724, 725, 707, 706), (706, 708, 710, 712, 714, 716, 718, 720, 722, 724), (726, 727, 729, 728), (728, 729, 733, 732), (732, 733, 731, 730), (730, 731, 727, 726), (728, 732, 730, 726), (733, 729, 727, 731), (734, 735, 737, 736), (736, 737, 741, 740), (740, 741, 739, 738), (738, 739, 735, 734), (736, 740, 738, 734), (741, 737, 735, 739), (742, 743, 745, 744), (744, 745, 749, 748), (748, 749, 747, 746), (746, 747, 743, 742), (744, 748, 746, 742), (749, 745, 743, 747), (750, 751, 753, 752), (752, 753, 757, 756), (756, 757, 755, 754), (754, 755, 751, 750), (752, 756, 754, 750), (757, 753, 751, 755), (758, 759, 761, 760), (760, 761, 765, 764), (764, 765, 763, 762), (762, 763, 759, 758), (760, 764, 762, 758), (765, 761, 759, 763), (766, 767, 769, 768), (768, 769, 773, 772), (772, 773, 771, 770), (770, 771, 767, 766), (768, 772, 770, 766), (773, 769, 767, 771), (774, 775, 777, 776), (776, 777, 781, 780), (780, 781, 779, 778), (778, 779, 775, 774), (776, 780, 778, 774), (781, 777, 775, 779)])
me_horse_torso.polygons.foreach_set('material_index', [0, 0, 0, 0, 0, 0, 0, 0, 0, 0, 0, 0, 0, 0, 0, 0, 0, 0, 0, 0, 0, 0, 0, 0, 0, 0, 0, 0, 0, 0, 0, 0, 0, 0, 0, 0, 0, 0, 0, 0, 0, 0, 0, 0, 0, 0, 0, 0, 0, 0, 0, 0, 0, 0, 0, 0, 0, 0, 0, 0, 0, 0, 0, 0, 0, 0, 0, 0, 0, 0, 0, 0, 0, 0, 0, 0, 0, 0, 0, 0, 0, 0, 0, 0, 0, 0, 0, 0, 0, 0, 0, 0, 0, 0, 0, 0, 0, 0, 0, 0, 0, 0, 0, 0, 0, 0, 0, 0, 0, 0, 0, 0, 0, 0, 0, 0, 0, 0, 0, 0, 0, 0, 0, 0, 0, 0, 0, 0, 0, 0, 0, 0, 0, 0, 0, 0, 0, 0, 0, 0, 0, 0, 0, 0, 0, 0, 0, 0, 0, 0, 0, 0, 0, 0, 0, 0, 0, 0, 0, 0, 0, 0, 0, 0, 0, 0, 0, 0, 0, 0, 0, 0, 0, 0, 0, 0, 0, 0, 0, 0, 0, 0, 0, 0, 0, 0, 0, 0, 0, 0, 0, 0, 0, 0, 0, 0, 0, 0, 0, 0, 0, 0, 0, 0, 0, 0, 0, 0, 0, 0, 0, 0, 0, 0, 0, 0, 0, 0, 0, 0, 0, 0, 0, 0, 0, 0, 0, 0, 0, 0, 0, 0, 0, 0, 0, 0, 0, 0, 0, 0, 0, 0, 0, 0, 0, 0, 0, 0, 0, 0, 0, 0, 0, 0, 0, 0, 0, 0, 0, 0, 0, 0, 0, 0, 0, 0, 0, 0, 0, 0, 0, 0, 0, 0, 0, 0, 0, 0, 0, 0, 0, 0, 0, 0, 0, 0, 0, 0, 0, 0, 0, 0, 0, 0, 0, 0, 0, 0, 0, 0, 0, 0, 0, 0, 0, 0, 0, 0, 0, 0, 0, 0, 0, 0, 0, 0, 0, 0, 0, 0, 0, 0, 0, 0, 0, 0, 0, 0, 0, 0, 0, 0, 0, 0, 0, 0, 0, 0, 0, 0, 0, 0, 0, 0, 0, 0, 0, 0, 0, 0, 0, 0, 0, 0, 0, 0, 0, 0, 0, 0, 0, 0, 0, 0, 0, 0, 0, 0, 0, 0, 0, 0, 0, 0, 0, 0, 0, 0, 0, 0, 0, 0, 0, 0, 0, 0, 0, 0, 0, 0, 0, 0, 0, 0, 0, 0, 1, 1, 1, 1, 1, 1, 1, 1, 1, 1, 1, 1, 0, 0, 0, 0, 0, 0, 0, 0, 0, 0, 0, 0, 0, 0, 0, 0, 0, 0, 0, 0, 0, 0, 0, 0, 0, 0, 0, 0, 0, 0, 0, 0, 0, 0, 0, 0, 0, 0, 0, 0, 0, 0, 0, 0, 0, 0, 0, 0, 0, 0, 0, 0, 0, 0, 0, 0, 0, 0, 0, 0, 0, 0, 0, 0, 0, 0, 0, 0, 0, 0, 0, 0, 0, 0, 0, 0, 0, 0, 0, 0, 0, 0, 0, 0, 0, 0, 0, 0, 0, 0, 0, 0, 0, 0, 0, 0, 0, 0, 0, 0, 0, 0, 0, 0, 0, 0, 0, 0, 0, 0, 0, 0, 0, 0, 0, 0, 0, 0, 0, 0, 0, 0, 0, 0, 1, 1, 1, 1, 1, 1, 1, 1, 1, 1, 1, 1, 1, 1, 1, 1, 1, 1, 1, 1, 0, 0, 0, 0, 0, 0, 0, 0, 0, 0, 0, 0, 1, 1, 1, 1, 1, 1, 1, 1, 1, 1, 1, 1, 1, 1, 1, 1, 1, 1, 0, 0, 0, 0, 0, 0, 0, 0, 0, 0, 0, 0, 1, 1, 1, 1, 1, 1, 1, 1, 1, 1, 1, 1, 1, 1, 1, 1, 1, 1, 0, 0, 0, 0, 0, 0, 0, 0, 0, 0, 0, 0, 1, 1, 1, 1, 1, 1, 1, 1, 1, 1, 1, 1, 1, 1, 1, 1, 1, 1, 0, 0, 0, 0, 0, 0, 0, 0, 0, 0, 0, 0, 1, 1, 1, 1, 1, 1, 1, 1, 1, 1, 1, 1, 1, 1, 1, 1, 1, 1, 2, 2, 2, 2, 2, 2, 2, 2, 2, 2, 2, 2, 2, 2, 2, 2, 2, 2, 3, 3, 3, 3, 3, 3, 3, 3, 3, 3, 3, 3, 3, 3, 3, 3, 3, 3])
me_horse_torso.materials.append(mat_horse_bay)
me_horse_torso.materials.append(mat_horse_dark)
me_horse_torso.materials.append(mat_horse_leather)
me_horse_torso.materials.append(mat_horse_blanket)
me_horse_torso.update()
me_horse_ground = bpy.data.meshes.new('horse_ground')
me_horse_ground.from_pydata([(-6.0, -6.0, 0.0), (6.0, -6.0, 0.0), (6.0, 6.0, 0.0), (-6.0, 6.0, 0.0)], [], [(0, 1, 2, 3)])
me_horse_ground.materials.append(mat_horse_ground_mat)
me_horse_ground.update()
arm_horse_arm = bpy.data.armatures.new('Horse_arm')  # bones are not reproduced

# ---- objects
ob_horse_rig = bpy.data.objects.new('Horse_rig', arm_horse_arm)
ob_horse = bpy.data.objects.new('Horse', me_horse_torso)
ob_s = bpy.data.objects.new('s', light_s)
ob_horse_ground = bpy.data.objects.new('horse_ground', me_horse_ground)

# ---- transforms, parenting, visibility, modifiers, constraints
ob_horse_rig.location = (0.0, 0.0, 0.0)
ob_horse.parent = ob_horse_rig
ob_horse.location = (0.0, 0.0, 0.0)
_vg = ob_horse.vertex_groups.new(name='body')
_vg.add([0, 1, 2, 3, 4, 5, 6, 7, 8, 9, 10, 11, 12, 13, 14, 15, 16, 17, 18, 19, 20, 21, 22, 23, 24, 25, 26, 27, 28, 29, 30, 31, 32, 33, 34, 35, 36, 37, 38, 39, 40, 41, 42, 43, 44, 45, 46, 47, 48, 49, 50, 51, 52, 53, 54, 55, 56, 57, 58, 59, 60, 61, 62, 63, 64, 65, 66, 67, 68, 69, 70, 71, 72, 73, 74, 75, 76, 77, 78, 79, 80, 81, 82, 83, 84, 85, 86, 87, 88, 89, 90, 91, 92, 93, 94, 95, 96, 97, 98, 99, 100, 101, 102, 103, 104, 105, 106, 107, 108, 109, 110, 111, 112, 113, 114, 115, 116, 117, 118, 119, 120, 121, 122, 123, 124, 125, 126, 127, 128, 129, 130, 131, 132, 133, 134, 135, 136, 137, 138, 139, 140, 141, 142, 143, 144, 145, 146, 147, 148, 149, 150, 151, 152, 153, 154, 155, 156, 157, 158, 159, 160, 161, 162, 163, 164, 165, 166, 167, 168, 169, 170, 171, 172, 173, 174, 175, 176, 177, 178, 179, 180, 181, 182, 183, 184, 185, 186, 187, 188, 189, 190, 191, 192, 193, 194, 195, 196, 197, 198, 199, 200, 201, 202, 203, 204, 205, 206, 207, 208, 209, 210, 211, 212, 213, 214, 215, 216, 217, 218, 219, 220, 221, 222, 223, 224, 225, 226, 227, 228, 229, 230, 231, 232, 233, 234, 235, 236, 237, 238, 239, 240, 241, 242, 243, 244, 245, 246, 247, 248, 249, 250, 251, 252, 253, 254, 255, 256, 257, 258, 259, 260, 261, 262, 263, 264, 265, 266, 267, 268, 269, 270, 271, 272, 273, 274, 275, 276, 277, 278, 279, 280, 281, 282, 283, 284, 285, 286, 287, 288, 289, 290, 291, 292, 293, 294, 295, 296, 297, 298, 299, 300, 301, 302, 303, 304, 305, 306, 307, 308, 309, 310, 311, 312, 313, 314, 315, 316, 317, 318, 319, 320, 321, 322, 323, 324, 325, 326, 327, 328, 329, 330, 331, 332, 333, 334, 335, 336, 337, 338, 339, 340, 341, 342, 343, 734, 735, 736, 737, 738, 739, 740, 741, 742, 743, 744, 745, 746, 747, 748, 749, 750, 751, 752, 753, 754, 755, 756, 757, 758, 759, 760, 761, 762, 763, 764, 765, 766, 767, 768, 769, 770, 771, 772, 773, 774, 775, 776, 777, 778, 779, 780, 781], 1.0, 'REPLACE')
_vg = ob_horse.vertex_groups.new(name='neck')
_vg.add([344, 345, 346, 347, 348, 349, 350, 351, 352, 353, 354, 355, 356, 357, 358, 359, 360, 361, 362, 363, 364, 365, 366, 367, 368, 369, 370, 371, 372, 373, 374, 375, 376, 377, 378, 379], 1.0, 'REPLACE')
_vg = ob_horse.vertex_groups.new(name='head')
_vg.add([380, 381, 382, 383, 384, 385, 386, 387, 388, 389, 390, 391, 392, 393, 394, 395, 396, 397, 398, 399, 400, 401, 402, 403, 404, 405, 406, 407, 408, 409, 410, 411, 412, 413, 414, 415, 416, 417, 418, 419, 420, 421, 422, 423, 424, 425, 426, 427, 428, 429, 430, 431, 432, 433, 434, 435, 436, 437, 438, 439, 440, 441, 442, 443, 444, 445, 446, 447, 448, 449, 450, 451, 452, 453, 454, 455, 456, 457, 458, 459, 460, 461, 462, 463, 464, 465, 466, 467, 468, 469, 470, 471, 472, 473, 474, 475, 476, 477, 478, 479, 480, 481, 482, 483, 484, 485, 486, 487, 488, 489, 490, 491, 492, 493, 494, 495, 496, 497, 498, 499, 500, 501, 502, 503, 504, 505, 506, 507, 508, 509, 510, 511, 512, 513, 514, 515, 516, 517, 518, 519, 520, 521, 522, 523, 524, 525], 1.0, 'REPLACE')
_vg = ob_horse.vertex_groups.new(name='tail')
_vg.add([526, 527, 528, 529, 530, 531, 532, 533, 534, 535, 536, 537, 538, 539, 540, 541], 1.0, 'REPLACE')
_vg = ob_horse.vertex_groups.new(name='leg_fl_u')
_vg.add([542, 543, 544, 545, 546, 547, 548, 549, 550, 551, 552, 553, 554, 555, 556, 557, 558, 559, 560, 561], 1.0, 'REPLACE')
_vg = ob_horse.vertex_groups.new(name='leg_fl_l')
_vg.add([562, 563, 564, 565, 566, 567, 568, 569, 570, 571, 572, 573, 574, 575, 576, 577, 578, 579, 580, 581, 582, 583, 584, 585, 586, 587, 588, 589], 1.0, 'REPLACE')
_vg = ob_horse.vertex_groups.new(name='leg_fr_u')
_vg.add([590, 591, 592, 593, 594, 595, 596, 597, 598, 599, 600, 601, 602, 603, 604, 605, 606, 607, 608, 609], 1.0, 'REPLACE')
_vg = ob_horse.vertex_groups.new(name='leg_fr_l')
_vg.add([610, 611, 612, 613, 614, 615, 616, 617, 618, 619, 620, 621, 622, 623, 624, 625, 626, 627, 628, 629, 630, 631, 632, 633, 634, 635, 636, 637], 1.0, 'REPLACE')
_vg = ob_horse.vertex_groups.new(name='leg_rl_u')
_vg.add([638, 639, 640, 641, 642, 643, 644, 645, 646, 647, 648, 649, 650, 651, 652, 653, 654, 655, 656, 657], 1.0, 'REPLACE')
_vg = ob_horse.vertex_groups.new(name='leg_rl_l')
_vg.add([658, 659, 660, 661, 662, 663, 664, 665, 666, 667, 668, 669, 670, 671, 672, 673, 674, 675, 676, 677, 678, 679, 680, 681, 682, 683, 684, 685], 1.0, 'REPLACE')
_vg = ob_horse.vertex_groups.new(name='leg_rr_u')
_vg.add([686, 687, 688, 689, 690, 691, 692, 693, 694, 695, 696, 697, 698, 699, 700, 701, 702, 703, 704, 705], 1.0, 'REPLACE')
_vg = ob_horse.vertex_groups.new(name='leg_rr_l')
_vg.add([706, 707, 708, 709, 710, 711, 712, 713, 714, 715, 716, 717, 718, 719, 720, 721, 722, 723, 724, 725, 726, 727, 728, 729, 730, 731, 732, 733], 1.0, 'REPLACE')
_m = ob_horse.modifiers.new('rig', 'ARMATURE')
_m.object = ob_horse_rig
ob_s.location = (0.0, 0.0, 0.0)
ob_s.rotation_euler = (0.9599, 0.0, -0.8727)
ob_horse_ground.location = (0.0, 0.0, 0.0)

# ---- collection membership
scene.collection.objects.link(ob_horse_rig)
scene.collection.objects.link(ob_horse)
scene.collection.objects.link(ob_s)
scene.collection.objects.link(ob_horse_ground)

# ---- scene / render settings (as saved in the file)
scene.frame_start = 1; scene.frame_end = 250; scene.frame_set(39)
scene.render.engine = 'BLENDER_WORKBENCH'
scene.render.resolution_x = 1100
scene.render.resolution_y = 900
bpy.context.view_layer.update()

# ---- added for rendering (the .blend has no active camera): camera
cam_auto = bpy.data.cameras.new('AutoCamera')
cam_auto.lens = 50.0
cam_auto.sensor_width = 36.0
cam_auto.clip_end = 1000.0
ob_auto_camera = bpy.data.objects.new('AutoCamera', cam_auto)
scene.collection.objects.link(ob_auto_camera)
ob_auto_camera.location = (15.7899, -18.9478, 13.5329)
ob_auto_camera.rotation_euler = (1.09748, -7.21219e-08, 0.694738)
scene.camera = ob_auto_camera
bpy.context.view_layer.update()
